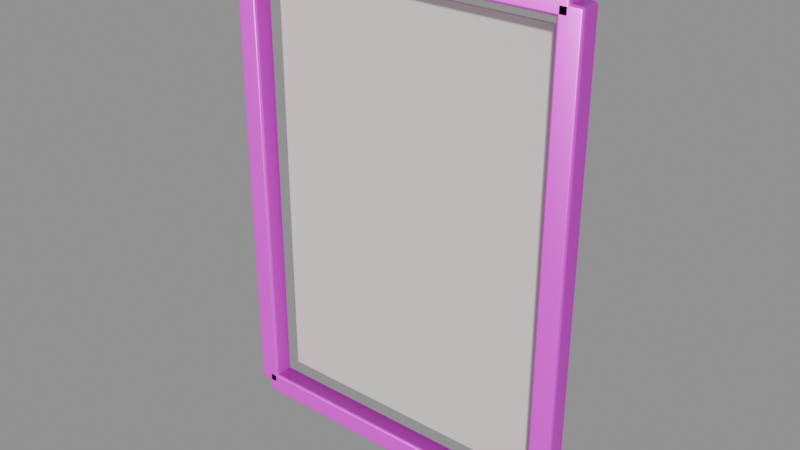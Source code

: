 # Source: model.blend  (saved by Blender 4.5.92; exported with 4.5.12 LTS)
import bpy
from mathutils import Matrix  # noqa: F401  (used for matrix-valued properties, if any)

bpy.ops.wm.read_factory_settings(use_empty=True)
scene = bpy.context.scene
scene.name = 'Empty'

# ---- collections
col_ast_22_004____d = bpy.data.collections.new('AST_22_004_挂画_D'); scene.collection.children.link(col_ast_22_004____d)

# ---- images (referenced by path relative to the original .blend; pixels are not part of the script)
import os
ASSET_DIR = os.environ.get("B2B_ASSET_DIR", "")  # directory of the original .blend (textures are referenced by path, not embedded)
HERE = os.path.dirname(os.path.abspath(__file__))  # packed textures are extracted next to this script under _unpacked/

def load_image(name, relpath, width, height, colorspace="sRGB"):
    """Load a texture the original file referenced (path relative to the .blend, or extracted next to this script)."""
    p = next((c for c in (os.path.join(HERE, relpath), os.path.join(ASSET_DIR, relpath)) if relpath and os.path.exists(c)), "")
    if p:
        img = bpy.data.images.load(p, check_existing=True)
        img.name = name
    else:  # same state as the original file: an image datablock whose file is absent (Cycles renders it pink)
        img = bpy.data.images.new(name, width, height)
        img.source = "FILE"
        img.filepath = "//" + (relpath or name)
    img.colorspace_settings.name = colorspace
    return img
img_brass_basecolor_png = load_image('brass_basecolor.png', 'brass_basecolor.png', 1024, 1024, 'sRGB')
img_brass_ao_png = load_image('brass_ao.png', 'brass_ao.png', 1024, 1024, 'Non-Color')
img_brass_roughness_png = load_image('brass_roughness.png', 'brass_roughness.png', 1024, 1024, 'Non-Color')
img_brass_metallic_png = load_image('brass_metallic.png', 'brass_metallic.png', 1024, 1024, 'Non-Color')
img_brass_specular_png = load_image('brass_specular.png', 'brass_specular.png', 1024, 1024, 'Non-Color')
img_brass_normal_png = load_image('brass_normal.png', 'brass_normal.png', 1024, 1024, 'Non-Color')
img_brass_height_png = load_image('brass_height.png', 'brass_height.png', 1024, 1024, 'Non-Color')
img_brass_displacement_png = load_image('brass_displacement.png', 'brass_displacement.png', 1024, 1024, 'Non-Color')
img_wool_fabric_basecolor_png = load_image('wool_fabric_basecolor.png', 'wool_fabric_basecolor.png', 1024, 1024, 'sRGB')
img_wool_fabric_ao_png = load_image('wool_fabric_ao.png', 'wool_fabric_ao.png', 1024, 1024, 'Non-Color')
img_wool_fabric_roughness_png = load_image('wool_fabric_roughness.png', 'wool_fabric_roughness.png', 1024, 1024, 'Non-Color')
img_wool_fabric_metallic_png = load_image('wool_fabric_metallic.png', 'wool_fabric_metallic.png', 1024, 1024, 'Non-Color')
img_wool_fabric_specular_png = load_image('wool_fabric_specular.png', 'wool_fabric_specular.png', 1024, 1024, 'Non-Color')
img_wool_fabric_normal_png = load_image('wool_fabric_normal.png', 'wool_fabric_normal.png', 1024, 1024, 'Non-Color')
img_wool_fabric_height_png = load_image('wool_fabric_height.png', 'wool_fabric_height.png', 1024, 1024, 'Non-Color')
img_wool_fabric_displacement_png = load_image('wool_fabric_displacement.png', 'wool_fabric_displacement.png', 1024, 1024, 'Non-Color')

# ---- materials (node trees are filled in below, after node groups)
mat_brass = bpy.data.materials.new('brass')
mat_brass.diffuse_color = (0.6, 0.6, 0.6, 1.0)
mat_paper = bpy.data.materials.new('paper')
mat_paper.diffuse_color = (0.9, 0.87, 0.8, 1.0)
mat_wool_fabric = bpy.data.materials.new('wool_fabric')
mat_wool_fabric.diffuse_color = (0.6, 0.6, 0.6, 1.0)
mat_accent_terracotta = bpy.data.materials.new('accent_terracotta')
mat_accent_terracotta.diffuse_color = (0.72, 0.36, 0.25, 1.0)

# ---- material node trees
mat_brass.use_nodes = True; mat_brass.node_tree.nodes.clear()
_N = mat_brass.node_tree.nodes; _L = mat_brass.node_tree.links
n0 = _N.new('ShaderNodeOutputMaterial'); n0.name = 'Material Output'; n0.location = (1100, 0)
n1 = _N.new('ShaderNodeBsdfPrincipled'); n1.name = 'Principled BSDF'; n1.location = (760, 0)
n1.inputs[15].default_value = 0.28
n2 = _N.new('ShaderNodeNewGeometry'); n2.name = 'Geometry'; n2.location = (-1300, 0)
n3 = _N.new('ShaderNodeVectorMath'); n3.name = 'Vector Math'; n3.location = (-1080, 0)
n3.operation = 'SCALE'
n3.inputs[3].default_value = 1.8
n4 = _N.new('ShaderNodeTexImage'); n4.name = 'Image Texture'; n4.location = (-820, 520)
n4.label = 'basecolor'
n4.image = img_brass_basecolor_png
n4.projection = 'BOX'
n4.projection_blend = 0.15
n5 = _N.new('ShaderNodeTexImage'); n5.name = 'Image Texture.001'; n5.location = (-820, 300)
n5.label = 'ao'
n5.image = img_brass_ao_png
n5.projection = 'BOX'
n5.projection_blend = 0.15
n6 = _N.new('ShaderNodeTexImage'); n6.name = 'Image Texture.002'; n6.location = (-820, 90)
n6.label = 'roughness'
n6.image = img_brass_roughness_png
n6.projection = 'BOX'
n6.projection_blend = 0.15
n7 = _N.new('ShaderNodeTexImage'); n7.name = 'Image Texture.003'; n7.location = (-820, -120)
n7.label = 'metallic'
n7.image = img_brass_metallic_png
n7.projection = 'BOX'
n7.projection_blend = 0.15
n8 = _N.new('ShaderNodeTexImage'); n8.name = 'Image Texture.004'; n8.location = (-820, -330)
n8.label = 'specular'
n8.image = img_brass_specular_png
n8.projection = 'BOX'
n8.projection_blend = 0.15
n9 = _N.new('ShaderNodeTexImage'); n9.name = 'Image Texture.005'; n9.location = (-820, -540)
n9.label = 'normal'
n9.image = img_brass_normal_png
n9.projection = 'BOX'
n9.projection_blend = 0.15
n10 = _N.new('ShaderNodeTexImage'); n10.name = 'Image Texture.006'; n10.location = (-820, -750)
n10.label = 'height'
n10.image = img_brass_height_png
n10.projection = 'BOX'
n10.projection_blend = 0.15
n11 = _N.new('ShaderNodeTexImage'); n11.name = 'Image Texture.007'; n11.location = (-820, -960)
n11.label = 'displacement'
n11.image = img_brass_displacement_png
n11.projection = 'BOX'
n11.projection_blend = 0.15
n12 = _N.new('ShaderNodeMixRGB'); n12.name = 'Mix (Legacy)'; n12.location = (-260, 480)
n12.blend_type = 'MULTIPLY'
n12.inputs[0].default_value = 0.78
n13 = _N.new('ShaderNodeNormalMap'); n13.name = 'Normal Map'; n13.location = (60, -420)
n13.inputs[0].default_value = 0.52
n14 = _N.new('ShaderNodeBump'); n14.name = 'Bump'; n14.location = (300, -420)
n14.inputs[0].default_value = 0.14
n14.inputs[1].default_value = 0.0025
n15 = _N.new('ShaderNodeDisplacement'); n15.name = 'Displacement'; n15.location = (300, -700)
n15.inputs[2].default_value = 0.012
_L.new(n1.outputs[0], n0.inputs[0])
_L.new(n2.outputs[0], n3.inputs[0])
_L.new(n3.outputs[0], n4.inputs[0])
_L.new(n3.outputs[0], n5.inputs[0])
_L.new(n3.outputs[0], n6.inputs[0])
_L.new(n3.outputs[0], n7.inputs[0])
_L.new(n3.outputs[0], n8.inputs[0])
_L.new(n3.outputs[0], n9.inputs[0])
_L.new(n3.outputs[0], n10.inputs[0])
_L.new(n3.outputs[0], n11.inputs[0])
_L.new(n4.outputs[0], n12.inputs[1])
_L.new(n5.outputs[0], n12.inputs[2])
_L.new(n12.outputs[0], n1.inputs[0])
_L.new(n6.outputs[0], n1.inputs[2])
_L.new(n7.outputs[0], n1.inputs[1])
_L.new(n8.outputs[0], n1.inputs[13])
_L.new(n9.outputs[0], n13.inputs[1])
_L.new(n10.outputs[0], n14.inputs[3])
_L.new(n13.outputs[0], n14.inputs[4])
_L.new(n14.outputs[0], n1.inputs[5])
_L.new(n11.outputs[0], n15.inputs[0])
_L.new(n15.outputs[0], n0.inputs[2])
n0.is_active_output = True
mat_paper.use_nodes = True; mat_paper.node_tree.nodes.clear()
_N = mat_paper.node_tree.nodes; _L = mat_paper.node_tree.links
n0 = _N.new('ShaderNodeBsdfPrincipled'); n0.name = 'Principled BSDF'; n0.location = (-200, 100)
n0.inputs[0].default_value = (0.9, 0.87, 0.8, 1.0)
n0.inputs[2].default_value = 0.9
n1 = _N.new('ShaderNodeOutputMaterial'); n1.name = 'Material Output'; n1.location = (200, 100)
_L.new(n0.outputs[0], n1.inputs[0])
n1.is_active_output = True
mat_wool_fabric.use_nodes = True; mat_wool_fabric.node_tree.nodes.clear()
_N = mat_wool_fabric.node_tree.nodes; _L = mat_wool_fabric.node_tree.links
n0 = _N.new('ShaderNodeOutputMaterial'); n0.name = 'Material Output'; n0.location = (1100, 0)
n1 = _N.new('ShaderNodeBsdfPrincipled'); n1.name = 'Principled BSDF'; n1.location = (760, 0)
n1.inputs[24].default_value = 0.42
n1.inputs[25].default_value = 0.62
n2 = _N.new('ShaderNodeNewGeometry'); n2.name = 'Geometry'; n2.location = (-1300, 0)
n3 = _N.new('ShaderNodeVectorMath'); n3.name = 'Vector Math'; n3.location = (-1080, 0)
n3.operation = 'SCALE'
n3.inputs[3].default_value = 1.8
n4 = _N.new('ShaderNodeTexImage'); n4.name = 'Image Texture'; n4.location = (-820, 520)
n4.label = 'basecolor'
n4.image = img_wool_fabric_basecolor_png
n4.projection = 'BOX'
n4.projection_blend = 0.15
n5 = _N.new('ShaderNodeTexImage'); n5.name = 'Image Texture.001'; n5.location = (-820, 300)
n5.label = 'ao'
n5.image = img_wool_fabric_ao_png
n5.projection = 'BOX'
n5.projection_blend = 0.15
n6 = _N.new('ShaderNodeTexImage'); n6.name = 'Image Texture.002'; n6.location = (-820, 90)
n6.label = 'roughness'
n6.image = img_wool_fabric_roughness_png
n6.projection = 'BOX'
n6.projection_blend = 0.15
n7 = _N.new('ShaderNodeTexImage'); n7.name = 'Image Texture.003'; n7.location = (-820, -120)
n7.label = 'metallic'
n7.image = img_wool_fabric_metallic_png
n7.projection = 'BOX'
n7.projection_blend = 0.15
n8 = _N.new('ShaderNodeTexImage'); n8.name = 'Image Texture.004'; n8.location = (-820, -330)
n8.label = 'specular'
n8.image = img_wool_fabric_specular_png
n8.projection = 'BOX'
n8.projection_blend = 0.15
n9 = _N.new('ShaderNodeTexImage'); n9.name = 'Image Texture.005'; n9.location = (-820, -540)
n9.label = 'normal'
n9.image = img_wool_fabric_normal_png
n9.projection = 'BOX'
n9.projection_blend = 0.15
n10 = _N.new('ShaderNodeTexImage'); n10.name = 'Image Texture.006'; n10.location = (-820, -750)
n10.label = 'height'
n10.image = img_wool_fabric_height_png
n10.projection = 'BOX'
n10.projection_blend = 0.15
n11 = _N.new('ShaderNodeTexImage'); n11.name = 'Image Texture.007'; n11.location = (-820, -960)
n11.label = 'displacement'
n11.image = img_wool_fabric_displacement_png
n11.projection = 'BOX'
n11.projection_blend = 0.15
n12 = _N.new('ShaderNodeMixRGB'); n12.name = 'Mix (Legacy)'; n12.location = (-260, 480)
n12.blend_type = 'MULTIPLY'
n12.inputs[0].default_value = 0.78
n13 = _N.new('ShaderNodeNormalMap'); n13.name = 'Normal Map'; n13.location = (60, -420)
n13.inputs[0].default_value = 0.62
n14 = _N.new('ShaderNodeBump'); n14.name = 'Bump'; n14.location = (300, -420)
n14.inputs[0].default_value = 0.14
n14.inputs[1].default_value = 0.0025
n15 = _N.new('ShaderNodeDisplacement'); n15.name = 'Displacement'; n15.location = (300, -700)
n15.inputs[2].default_value = 0.012
_L.new(n1.outputs[0], n0.inputs[0])
_L.new(n2.outputs[0], n3.inputs[0])
_L.new(n3.outputs[0], n4.inputs[0])
_L.new(n3.outputs[0], n5.inputs[0])
_L.new(n3.outputs[0], n6.inputs[0])
_L.new(n3.outputs[0], n7.inputs[0])
_L.new(n3.outputs[0], n8.inputs[0])
_L.new(n3.outputs[0], n9.inputs[0])
_L.new(n3.outputs[0], n10.inputs[0])
_L.new(n3.outputs[0], n11.inputs[0])
_L.new(n4.outputs[0], n12.inputs[1])
_L.new(n5.outputs[0], n12.inputs[2])
_L.new(n12.outputs[0], n1.inputs[0])
_L.new(n6.outputs[0], n1.inputs[2])
_L.new(n7.outputs[0], n1.inputs[1])
_L.new(n8.outputs[0], n1.inputs[13])
_L.new(n9.outputs[0], n13.inputs[1])
_L.new(n10.outputs[0], n14.inputs[3])
_L.new(n13.outputs[0], n14.inputs[4])
_L.new(n14.outputs[0], n1.inputs[5])
_L.new(n11.outputs[0], n15.inputs[0])
_L.new(n15.outputs[0], n0.inputs[2])
n0.is_active_output = True
mat_accent_terracotta.use_nodes = True; mat_accent_terracotta.node_tree.nodes.clear()
_N = mat_accent_terracotta.node_tree.nodes; _L = mat_accent_terracotta.node_tree.links
n0 = _N.new('ShaderNodeBsdfPrincipled'); n0.name = 'Principled BSDF'; n0.location = (-200, 100)
n0.inputs[0].default_value = (0.72, 0.36, 0.25, 1.0)
n0.inputs[2].default_value = 0.7
n1 = _N.new('ShaderNodeOutputMaterial'); n1.name = 'Material Output'; n1.location = (200, 100)
_L.new(n0.outputs[0], n1.inputs[0])
n1.is_active_output = True

# ---- meshes
me_cube_257 = bpy.data.meshes.new('Cube.257')
me_cube_257.from_pydata([(-0.0175, -0.015, -0.35), (-0.0175, -0.015, 0.35), (-0.0175, 0.015, -0.35), (-0.0175, 0.015, 0.35), (0.0175, -0.015, -0.35), (0.0175, -0.015, 0.35), (0.0175, 0.015, -0.35), (0.0175, 0.015, 0.35)], [], [(0, 1, 3, 2), (2, 3, 7, 6), (6, 7, 5, 4), (4, 5, 1, 0), (2, 6, 4, 0), (7, 3, 1, 5)])
_uv = me_cube_257.uv_layers.new(name='UVMap')
_uv.uv.foreach_set('vector', [0.375, 0.0, 0.625, 0.0, 0.625, 0.25, 0.375, 0.25, 0.375, 0.25, 0.625, 0.25, 0.625, 0.5, 0.375, 0.5, 0.375, 0.5, 0.625, 0.5, 0.625, 0.75, 0.375, 0.75, 0.375, 0.75, 0.625, 0.75, 0.625, 1.0, 0.375, 1.0, 0.125, 0.5, 0.375, 0.5, 0.375, 0.75, 0.125, 0.75, 0.625, 0.5, 0.875, 0.5, 0.875, 0.75, 0.625, 0.75])
me_cube_257.materials.append(mat_brass)
me_cube_257.update()
me_cube_258 = bpy.data.meshes.new('Cube.258')
me_cube_258.from_pydata([(-0.0175, -0.015, -0.35), (-0.0175, -0.015, 0.35), (-0.0175, 0.015, -0.35), (-0.0175, 0.015, 0.35), (0.0175, -0.015, -0.35), (0.0175, -0.015, 0.35), (0.0175, 0.015, -0.35), (0.0175, 0.015, 0.35)], [], [(0, 1, 3, 2), (2, 3, 7, 6), (6, 7, 5, 4), (4, 5, 1, 0), (2, 6, 4, 0), (7, 3, 1, 5)])
_uv = me_cube_258.uv_layers.new(name='UVMap')
_uv.uv.foreach_set('vector', [0.375, 0.0, 0.625, 0.0, 0.625, 0.25, 0.375, 0.25, 0.375, 0.25, 0.625, 0.25, 0.625, 0.5, 0.375, 0.5, 0.375, 0.5, 0.625, 0.5, 0.625, 0.75, 0.375, 0.75, 0.375, 0.75, 0.625, 0.75, 0.625, 1.0, 0.375, 1.0, 0.125, 0.5, 0.375, 0.5, 0.375, 0.75, 0.125, 0.75, 0.625, 0.5, 0.875, 0.5, 0.875, 0.75, 0.625, 0.75])
me_cube_258.materials.append(mat_brass)
me_cube_258.update()
me_cube_259 = bpy.data.meshes.new('Cube.259')
me_cube_259.from_pydata([(-0.25, -0.015, -0.0175), (-0.25, -0.015, 0.0175), (-0.25, 0.015, -0.0175), (-0.25, 0.015, 0.0175), (0.25, -0.015, -0.0175), (0.25, -0.015, 0.0175), (0.25, 0.015, -0.0175), (0.25, 0.015, 0.0175)], [], [(0, 1, 3, 2), (2, 3, 7, 6), (6, 7, 5, 4), (4, 5, 1, 0), (2, 6, 4, 0), (7, 3, 1, 5)])
_uv = me_cube_259.uv_layers.new(name='UVMap')
_uv.uv.foreach_set('vector', [0.375, 0.0, 0.625, 0.0, 0.625, 0.25, 0.375, 0.25, 0.375, 0.25, 0.625, 0.25, 0.625, 0.5, 0.375, 0.5, 0.375, 0.5, 0.625, 0.5, 0.625, 0.75, 0.375, 0.75, 0.375, 0.75, 0.625, 0.75, 0.625, 1.0, 0.375, 1.0, 0.125, 0.5, 0.375, 0.5, 0.375, 0.75, 0.125, 0.75, 0.625, 0.5, 0.875, 0.5, 0.875, 0.75, 0.625, 0.75])
me_cube_259.materials.append(mat_brass)
me_cube_259.update()
me_cube_260 = bpy.data.meshes.new('Cube.260')
me_cube_260.from_pydata([(-0.25, -0.015, -0.0175), (-0.25, -0.015, 0.0175), (-0.25, 0.015, -0.0175), (-0.25, 0.015, 0.0175), (0.25, -0.015, -0.0175), (0.25, -0.015, 0.0175), (0.25, 0.015, -0.0175), (0.25, 0.015, 0.0175)], [], [(0, 1, 3, 2), (2, 3, 7, 6), (6, 7, 5, 4), (4, 5, 1, 0), (2, 6, 4, 0), (7, 3, 1, 5)])
_uv = me_cube_260.uv_layers.new(name='UVMap')
_uv.uv.foreach_set('vector', [0.375, 0.0, 0.625, 0.0, 0.625, 0.25, 0.375, 0.25, 0.375, 0.25, 0.625, 0.25, 0.625, 0.5, 0.375, 0.5, 0.375, 0.5, 0.625, 0.5, 0.625, 0.75, 0.375, 0.75, 0.375, 0.75, 0.625, 0.75, 0.625, 1.0, 0.375, 1.0, 0.125, 0.5, 0.375, 0.5, 0.375, 0.75, 0.125, 0.75, 0.625, 0.5, 0.875, 0.5, 0.875, 0.75, 0.625, 0.75])
me_cube_260.materials.append(mat_brass)
me_cube_260.update()
me_cube_261 = bpy.data.meshes.new('Cube.261')
me_cube_261.from_pydata([(-0.215, -0.002, -0.315), (-0.215, -0.002, 0.315), (-0.215, 0.002, -0.315), (-0.215, 0.002, 0.315), (0.215, -0.002, -0.315), (0.215, -0.002, 0.315), (0.215, 0.002, -0.315), (0.215, 0.002, 0.315)], [], [(0, 1, 3, 2), (2, 3, 7, 6), (6, 7, 5, 4), (4, 5, 1, 0), (2, 6, 4, 0), (7, 3, 1, 5)])
_uv = me_cube_261.uv_layers.new(name='UVMap')
_uv.uv.foreach_set('vector', [0.375, 0.0, 0.625, 0.0, 0.625, 0.25, 0.375, 0.25, 0.375, 0.25, 0.625, 0.25, 0.625, 0.5, 0.375, 0.5, 0.375, 0.5, 0.625, 0.5, 0.625, 0.75, 0.375, 0.75, 0.375, 0.75, 0.625, 0.75, 0.625, 1.0, 0.375, 1.0, 0.125, 0.5, 0.375, 0.5, 0.375, 0.75, 0.125, 0.75, 0.625, 0.5, 0.875, 0.5, 0.875, 0.75, 0.625, 0.75])
me_cube_261.materials.append(mat_paper)
me_cube_261.update()
me_cube_262 = bpy.data.meshes.new('Cube.262')
me_cube_262.from_pydata([(-0.18, -0.003, -0.28), (-0.18, -0.003, 0.28), (-0.18, 0.003, -0.28), (-0.18, 0.003, 0.28), (0.18, -0.003, -0.28), (0.18, -0.003, 0.28), (0.18, 0.003, -0.28), (0.18, 0.003, 0.28)], [], [(0, 1, 3, 2), (2, 3, 7, 6), (6, 7, 5, 4), (4, 5, 1, 0), (2, 6, 4, 0), (7, 3, 1, 5)])
_uv = me_cube_262.uv_layers.new(name='UVMap')
_uv.uv.foreach_set('vector', [0.375, 0.0, 0.625, 0.0, 0.625, 0.25, 0.375, 0.25, 0.375, 0.25, 0.625, 0.25, 0.625, 0.5, 0.375, 0.5, 0.375, 0.5, 0.625, 0.5, 0.625, 0.75, 0.375, 0.75, 0.375, 0.75, 0.625, 0.75, 0.625, 1.0, 0.375, 1.0, 0.125, 0.5, 0.375, 0.5, 0.375, 0.75, 0.125, 0.75, 0.625, 0.5, 0.875, 0.5, 0.875, 0.75, 0.625, 0.75])
me_cube_262.materials.append(mat_wool_fabric)
me_cube_262.update()
me_cube_263 = bpy.data.meshes.new('Cube.263')
me_cube_263.from_pydata([(-0.085, -0.004, -0.098), (-0.085, -0.004, 0.098), (-0.085, 0.004, -0.098), (-0.085, 0.004, 0.098), (0.085, -0.004, -0.098), (0.085, -0.004, 0.098), (0.085, 0.004, -0.098), (0.085, 0.004, 0.098)], [], [(0, 1, 3, 2), (2, 3, 7, 6), (6, 7, 5, 4), (4, 5, 1, 0), (2, 6, 4, 0), (7, 3, 1, 5)])
_uv = me_cube_263.uv_layers.new(name='UVMap')
_uv.uv.foreach_set('vector', [0.375, 0.0, 0.625, 0.0, 0.625, 0.25, 0.375, 0.25, 0.375, 0.25, 0.625, 0.25, 0.625, 0.5, 0.375, 0.5, 0.375, 0.5, 0.625, 0.5, 0.625, 0.75, 0.375, 0.75, 0.375, 0.75, 0.625, 0.75, 0.625, 1.0, 0.375, 1.0, 0.125, 0.5, 0.375, 0.5, 0.375, 0.75, 0.125, 0.75, 0.625, 0.5, 0.875, 0.5, 0.875, 0.75, 0.625, 0.75])
me_cube_263.materials.append(mat_accent_terracotta)
me_cube_263.update()
me_cube_264 = bpy.data.meshes.new('Cube.264')
me_cube_264.from_pydata([(-0.04, -0.004, -0.035), (-0.04, -0.004, 0.035), (-0.04, 0.004, -0.035), (-0.04, 0.004, 0.035), (0.04, -0.004, -0.035), (0.04, -0.004, 0.035), (0.04, 0.004, -0.035), (0.04, 0.004, 0.035)], [], [(0, 1, 3, 2), (2, 3, 7, 6), (6, 7, 5, 4), (4, 5, 1, 0), (2, 6, 4, 0), (7, 3, 1, 5)])
_uv = me_cube_264.uv_layers.new(name='UVMap')
_uv.uv.foreach_set('vector', [0.375, 0.0, 0.625, 0.0, 0.625, 0.25, 0.375, 0.25, 0.375, 0.25, 0.625, 0.25, 0.625, 0.5, 0.375, 0.5, 0.375, 0.5, 0.625, 0.5, 0.625, 0.75, 0.375, 0.75, 0.375, 0.75, 0.625, 0.75, 0.625, 1.0, 0.375, 1.0, 0.125, 0.5, 0.375, 0.5, 0.375, 0.75, 0.125, 0.75, 0.625, 0.5, 0.875, 0.5, 0.875, 0.75, 0.625, 0.75])
me_cube_264.materials.append(mat_brass)
me_cube_264.update()
me_ast_22_004____d_p08_tube_mesh = bpy.data.meshes.new('AST_22_004_挂画_D_p08_tube_mesh')
me_ast_22_004____d_p08_tube_mesh.from_pydata([(-0.245, -0.3475, 0.0), (-0.245, -0.347, -0.001469), (-0.245, -0.3458, -0.002378), (-0.245, -0.3442, -0.002378), (-0.245, -0.343, -0.001469), (-0.245, -0.3425, -3.062e-19), (-0.245, -0.343, 0.001469), (-0.245, -0.3442, 0.002378), (-0.245, -0.3458, 0.002378), (-0.245, -0.347, 0.001469), (0.247, -0.3464, 0.0), (0.2466, -0.3462, -0.001469), (0.2456, -0.3454, -0.002378), (0.2444, -0.3446, -0.002378), (0.2434, -0.3438, -0.001469), (0.243, -0.3436, -3.062e-19), (0.2434, -0.3438, 0.001469), (0.2444, -0.3446, 0.002378), (0.2456, -0.3454, 0.002378), (0.2466, -0.3462, 0.001469), (0.247, 0.3464, 0.0), (0.2466, 0.3462, -0.001469), (0.2456, 0.3454, -0.002378), (0.2444, 0.3446, -0.002378), (0.2434, 0.3438, -0.001469), (0.243, 0.3436, -3.062e-19), (0.2434, 0.3438, 0.001469), (0.2444, 0.3446, 0.002378), (0.2456, 0.3454, 0.002378), (0.2466, 0.3462, 0.001469), (-0.247, 0.3464, 0.0), (-0.2466, 0.3462, -0.001469), (-0.2456, 0.3454, -0.002378), (-0.2444, 0.3446, -0.002378), (-0.2434, 0.3438, -0.001469), (-0.243, 0.3436, -3.062e-19), (-0.2434, 0.3438, 0.001469), (-0.2444, 0.3446, 0.002378), (-0.2456, 0.3454, 0.002378), (-0.2466, 0.3462, 0.001469), (-0.2475, -0.345, 0.0), (-0.247, -0.345, -0.001469), (-0.2458, -0.345, -0.002378), (-0.2442, -0.345, -0.002378), (-0.243, -0.345, -0.001469), (-0.2425, -0.345, -3.062e-19), (-0.243, -0.345, 0.001469), (-0.2442, -0.345, 0.002378), (-0.2458, -0.345, 0.002378), (-0.247, -0.345, 0.001469)], [], [(0, 1, 11, 10), (1, 2, 12, 11), (2, 3, 13, 12), (3, 4, 14, 13), (4, 5, 15, 14), (5, 6, 16, 15), (6, 7, 17, 16), (7, 8, 18, 17), (8, 9, 19, 18), (9, 0, 10, 19), (10, 11, 21, 20), (11, 12, 22, 21), (12, 13, 23, 22), (13, 14, 24, 23), (14, 15, 25, 24), (15, 16, 26, 25), (16, 17, 27, 26), (17, 18, 28, 27), (18, 19, 29, 28), (19, 10, 20, 29), (20, 21, 31, 30), (21, 22, 32, 31), (22, 23, 33, 32), (23, 24, 34, 33), (24, 25, 35, 34), (25, 26, 36, 35), (26, 27, 37, 36), (27, 28, 38, 37), (28, 29, 39, 38), (29, 20, 30, 39), (30, 31, 41, 40), (31, 32, 42, 41), (32, 33, 43, 42), (33, 34, 44, 43), (34, 35, 45, 44), (35, 36, 46, 45), (36, 37, 47, 46), (37, 38, 48, 47), (38, 39, 49, 48), (39, 30, 40, 49), (9, 8, 7, 6, 5, 4, 3, 2, 1, 0), (40, 41, 42, 43, 44, 45, 46, 47, 48, 49)])
me_ast_22_004____d_p08_tube_mesh.polygons.foreach_set('use_smooth', [True] * 42)
me_ast_22_004____d_p08_tube_mesh.materials.append(mat_brass)
me_ast_22_004____d_p08_tube_mesh.update()

# ---- objects
ob_ast_22_004____d_p00_box = bpy.data.objects.new('AST_22_004_挂画_D_p00_box', me_cube_257)
ob_ast_22_004____d_p01_box = bpy.data.objects.new('AST_22_004_挂画_D_p01_box', me_cube_258)
ob_ast_22_004____d_p02_box = bpy.data.objects.new('AST_22_004_挂画_D_p02_box', me_cube_259)
ob_ast_22_004____d_p03_box = bpy.data.objects.new('AST_22_004_挂画_D_p03_box', me_cube_260)
ob_ast_22_004____d_p04_box = bpy.data.objects.new('AST_22_004_挂画_D_p04_box', me_cube_261)
ob_ast_22_004____d_p05_box = bpy.data.objects.new('AST_22_004_挂画_D_p05_box', me_cube_262)
ob_ast_22_004____d_p06_box = bpy.data.objects.new('AST_22_004_挂画_D_p06_box', me_cube_263)
ob_ast_22_004____d_p07_box = bpy.data.objects.new('AST_22_004_挂画_D_p07_box', me_cube_264)
ob_ast_22_004____d_p08_tube = bpy.data.objects.new('AST_22_004_挂画_D_p08_tube', me_ast_22_004____d_p08_tube_mesh)

# ---- transforms, parenting, visibility, modifiers, constraints
ob_ast_22_004____d_p00_box.location = (-0.25, 0.0, 0.35)
_m = ob_ast_22_004____d_p00_box.modifiers.new('edge_bevel', 'BEVEL')
_m.width = 0.004
_m.width_pct = 0.004
_m.segments = 3
_m = ob_ast_22_004____d_p00_box.modifiers.new('weighted_normal', 'WEIGHTED_NORMAL')
ob_ast_22_004____d_p01_box.location = (0.25, 0.0, 0.35)
_m = ob_ast_22_004____d_p01_box.modifiers.new('edge_bevel', 'BEVEL')
_m.width = 0.004
_m.width_pct = 0.004
_m.segments = 3
_m = ob_ast_22_004____d_p01_box.modifiers.new('weighted_normal', 'WEIGHTED_NORMAL')
ob_ast_22_004____d_p02_box.location = (0.0, 0.0, 0.0)
_m = ob_ast_22_004____d_p02_box.modifiers.new('edge_bevel', 'BEVEL')
_m.width = 0.004
_m.width_pct = 0.004
_m.segments = 3
_m = ob_ast_22_004____d_p02_box.modifiers.new('weighted_normal', 'WEIGHTED_NORMAL')
ob_ast_22_004____d_p03_box.location = (0.0, 0.0, 0.7)
_m = ob_ast_22_004____d_p03_box.modifiers.new('edge_bevel', 'BEVEL')
_m.width = 0.004
_m.width_pct = 0.004
_m.segments = 3
_m = ob_ast_22_004____d_p03_box.modifiers.new('weighted_normal', 'WEIGHTED_NORMAL')
ob_ast_22_004____d_p04_box.location = (0.0, 0.016, 0.35)
_m = ob_ast_22_004____d_p04_box.modifiers.new('edge_bevel', 'BEVEL')
_m.width = 0.001
_m.width_pct = 0.001
_m.segments = 3
_m = ob_ast_22_004____d_p04_box.modifiers.new('weighted_normal', 'WEIGHTED_NORMAL')
ob_ast_22_004____d_p05_box.location = (0.0, 0.02, 0.35)
_m = ob_ast_22_004____d_p05_box.modifiers.new('edge_bevel', 'BEVEL')
_m.width = 0.001
_m.width_pct = 0.001
_m.segments = 3
_m = ob_ast_22_004____d_p05_box.modifiers.new('weighted_normal', 'WEIGHTED_NORMAL')
ob_ast_22_004____d_p06_box.location = (0.05, 0.024, 0.385)
_m = ob_ast_22_004____d_p06_box.modifiers.new('edge_bevel', 'BEVEL')
_m.width = 0.002
_m.width_pct = 0.002
_m.segments = 3
_m = ob_ast_22_004____d_p06_box.modifiers.new('weighted_normal', 'WEIGHTED_NORMAL')
ob_ast_22_004____d_p07_box.location = (-0.09, 0.024, 0.238)
_m = ob_ast_22_004____d_p07_box.modifiers.new('edge_bevel', 'BEVEL')
_m.width = 0.002
_m.width_pct = 0.002
_m.segments = 3
_m = ob_ast_22_004____d_p07_box.modifiers.new('weighted_normal', 'WEIGHTED_NORMAL')
ob_ast_22_004____d_p08_tube.location = (0.0, 0.017, 0.35)
ob_ast_22_004____d_p08_tube.rotation_euler = (1.571, 0.0, 0.0)

# ---- collection membership
col_ast_22_004____d.objects.link(ob_ast_22_004____d_p00_box)
col_ast_22_004____d.objects.link(ob_ast_22_004____d_p01_box)
col_ast_22_004____d.objects.link(ob_ast_22_004____d_p02_box)
col_ast_22_004____d.objects.link(ob_ast_22_004____d_p03_box)
col_ast_22_004____d.objects.link(ob_ast_22_004____d_p04_box)
col_ast_22_004____d.objects.link(ob_ast_22_004____d_p05_box)
col_ast_22_004____d.objects.link(ob_ast_22_004____d_p06_box)
col_ast_22_004____d.objects.link(ob_ast_22_004____d_p07_box)
col_ast_22_004____d.objects.link(ob_ast_22_004____d_p08_tube)

# ---- scene / render settings (as saved in the file)
scene.frame_start = 1; scene.frame_end = 250; scene.frame_set(1)
scene.render.engine = 'BLENDER_EEVEE_NEXT'
scene.render.image_settings.exr_codec = 'NONE'
scene.render.simplify_subdivision_render = 0
scene.render.simplify_child_particles_render = 0.0
scene.eevee.use_volume_custom_range = False
scene.eevee.use_fast_gi = False
scene.eevee.use_shadows = False
scene.view_settings.white_balance_temperature = 0.0
scene.view_settings.white_balance_tint = 0.0
scene.view_settings.white_balance_whitepoint = (2.97, 0.5193, -0.0414)
bpy.context.view_layer.update()

# ---- added for rendering (the .blend has no active camera and no usable light): camera, sun + grey world if the file has none
cam_auto = bpy.data.cameras.new('AutoCamera')
cam_auto.lens = 50.0
cam_auto.sensor_width = 36.0
cam_auto.clip_end = 1000.0
ob_auto_camera = bpy.data.objects.new('AutoCamera', cam_auto)
scene.collection.objects.link(ob_auto_camera)
ob_auto_camera.location = (0.842055, -1.00397, 1.02364)
ob_auto_camera.rotation_euler = (1.09748, -7.21219e-08, 0.694738)
scene.camera = ob_auto_camera
light_auto_sun = bpy.data.lights.new('AutoSun', 'SUN')
light_auto_sun.energy = 3.0
light_auto_sun.angle = 0.0523599
ob_auto_sun = bpy.data.objects.new('AutoSun', light_auto_sun)
scene.collection.objects.link(ob_auto_sun)
ob_auto_sun.rotation_euler = (0.872665, 0.174533, 0.523599)
if scene.world is None:
    world_auto = bpy.data.worlds.new('AutoWorld')
    world_auto.color = (0.3, 0.3, 0.3)
    scene.world = world_auto
bpy.context.view_layer.update()

